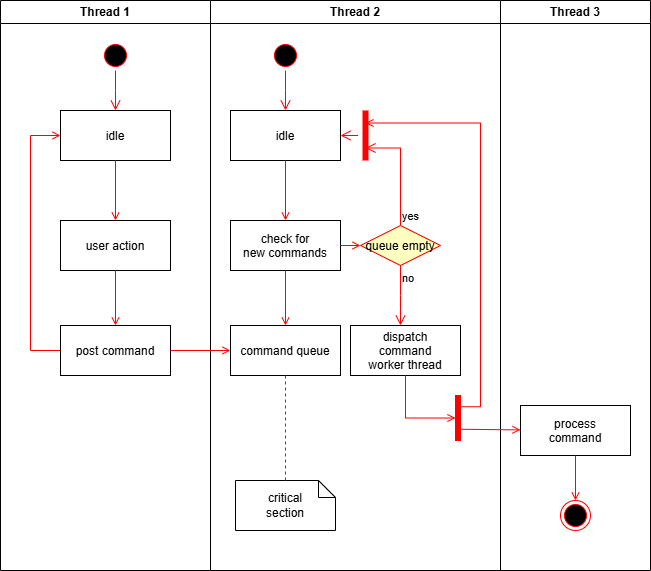

The diagram above was exported from draw.io. Its source (the exported page's mxGraphModel, read from the mxfile embedded in the PNG):
<mxGraphModel dx="587" dy="677" grid="1" gridSize="10" guides="1" tooltips="1" connect="1" arrows="1" fold="1" page="1" pageScale="1" pageWidth="850" pageHeight="1100" math="0" shadow="0">
  <root>
    <mxCell id="0" />
    <mxCell id="1" parent="0" />
    <mxCell id="5" value="Thread 1" style="swimlane;whiteSpace=wrap" vertex="1" parent="1">
      <mxGeometry x="20" y="20" width="210" height="570" as="geometry" />
    </mxCell>
    <mxCell id="6" value="" style="ellipse;shape=startState;fillColor=#000000;strokeColor=#ff0000;" vertex="1" parent="5">
      <mxGeometry x="100" y="40" width="30" height="30" as="geometry" />
    </mxCell>
    <mxCell id="7" value="" style="edgeStyle=elbowEdgeStyle;elbow=horizontal;verticalAlign=bottom;endArrow=open;endSize=8;strokeColor=#FF0000;endFill=1;rounded=0" edge="1" parent="5" source="6" target="8">
      <mxGeometry x="100" y="40" as="geometry">
        <mxPoint x="115" y="110" as="targetPoint" />
      </mxGeometry>
    </mxCell>
    <mxCell id="8" value="idle" style="" vertex="1" parent="5">
      <mxGeometry x="60" y="110" width="110" height="50" as="geometry" />
    </mxCell>
    <mxCell id="9" value="user action" style="" vertex="1" parent="5">
      <mxGeometry x="60" y="220" width="110" height="50" as="geometry" />
    </mxCell>
    <mxCell id="10" value="" style="endArrow=open;strokeColor=#FF0000;endFill=1;rounded=0" edge="1" parent="5" source="8" target="9">
      <mxGeometry relative="1" as="geometry" />
    </mxCell>
    <mxCell id="11" value="post command" style="" vertex="1" parent="5">
      <mxGeometry x="60" y="325" width="110" height="50" as="geometry" />
    </mxCell>
    <mxCell id="12" value="" style="endArrow=open;strokeColor=#FF0000;endFill=1;rounded=0" edge="1" parent="5" source="9" target="11">
      <mxGeometry relative="1" as="geometry" />
    </mxCell>
    <mxCell id="13" value="" style="edgeStyle=elbowEdgeStyle;elbow=horizontal;strokeColor=#FF0000;endArrow=open;endFill=1;rounded=0" edge="1" parent="5" source="11" target="8">
      <mxGeometry width="100" height="100" relative="1" as="geometry">
        <mxPoint x="160" y="290" as="sourcePoint" />
        <mxPoint x="260" y="190" as="targetPoint" />
        <Array as="points">
          <mxPoint x="30" y="250" />
        </Array>
      </mxGeometry>
    </mxCell>
    <mxCell id="14" value="Thread 2" style="swimlane;whiteSpace=wrap" vertex="1" parent="1">
      <mxGeometry x="230" y="20" width="290" height="570" as="geometry" />
    </mxCell>
    <mxCell id="15" value="" style="ellipse;shape=startState;fillColor=#000000;strokeColor=#ff0000;" vertex="1" parent="14">
      <mxGeometry x="60" y="40" width="30" height="30" as="geometry" />
    </mxCell>
    <mxCell id="16" value="" style="edgeStyle=elbowEdgeStyle;elbow=horizontal;verticalAlign=bottom;endArrow=open;endSize=8;strokeColor=#FF0000;endFill=1;rounded=0" edge="1" parent="14" source="15" target="17">
      <mxGeometry x="40" y="20" as="geometry">
        <mxPoint x="55" y="90" as="targetPoint" />
      </mxGeometry>
    </mxCell>
    <mxCell id="17" value="idle" style="" vertex="1" parent="14">
      <mxGeometry x="20" y="110" width="110" height="50" as="geometry" />
    </mxCell>
    <mxCell id="18" value="check for &#10;new commands" style="" vertex="1" parent="14">
      <mxGeometry x="20" y="220" width="110" height="50" as="geometry" />
    </mxCell>
    <mxCell id="19" value="" style="endArrow=open;strokeColor=#FF0000;endFill=1;rounded=0" edge="1" parent="14" source="17" target="18">
      <mxGeometry relative="1" as="geometry" />
    </mxCell>
    <mxCell id="20" value="command queue" style="" vertex="1" parent="14">
      <mxGeometry x="20" y="325" width="110" height="50" as="geometry" />
    </mxCell>
    <mxCell id="21" value="" style="endArrow=open;strokeColor=#FF0000;endFill=1;rounded=0" edge="1" parent="14" source="18" target="20">
      <mxGeometry relative="1" as="geometry" />
    </mxCell>
    <mxCell id="22" value="queue empty" style="rhombus;fillColor=#ffffc0;strokeColor=#ff0000;" vertex="1" parent="14">
      <mxGeometry x="150" y="225" width="80" height="40" as="geometry" />
    </mxCell>
    <mxCell id="23" value="yes" style="edgeStyle=elbowEdgeStyle;elbow=horizontal;align=left;verticalAlign=bottom;endArrow=open;endSize=8;strokeColor=#FF0000;exitX=0.5;exitY=0;endFill=1;rounded=0;entryX=0.75;entryY=0.5;entryPerimeter=0" edge="1" parent="14" source="22" target="26">
      <mxGeometry x="-1" relative="1" as="geometry">
        <mxPoint x="160" y="150" as="targetPoint" />
        <Array as="points">
          <mxPoint x="190" y="180" />
        </Array>
      </mxGeometry>
    </mxCell>
    <mxCell id="24" value="no" style="edgeStyle=elbowEdgeStyle;elbow=horizontal;align=left;verticalAlign=top;endArrow=open;endSize=8;strokeColor=#FF0000;endFill=1;rounded=0" edge="1" parent="14" source="22" target="28">
      <mxGeometry x="-1" relative="1" as="geometry">
        <mxPoint x="190" y="305" as="targetPoint" />
      </mxGeometry>
    </mxCell>
    <mxCell id="25" value="" style="endArrow=open;strokeColor=#FF0000;endFill=1;rounded=0" edge="1" parent="14" source="18" target="22">
      <mxGeometry relative="1" as="geometry" />
    </mxCell>
    <mxCell id="26" value="" style="shape=line;strokeWidth=6;strokeColor=#ff0000;rotation=90" vertex="1" parent="14">
      <mxGeometry x="130" y="127.5" width="50" height="15" as="geometry" />
    </mxCell>
    <mxCell id="27" value="" style="edgeStyle=elbowEdgeStyle;elbow=horizontal;verticalAlign=bottom;endArrow=open;endSize=8;strokeColor=#FF0000;endFill=1;rounded=0" edge="1" parent="14" source="26" target="17">
      <mxGeometry x="130" y="90" as="geometry">
        <mxPoint x="230" y="140" as="targetPoint" />
      </mxGeometry>
    </mxCell>
    <mxCell id="28" value="dispatch&#10;command&#10;worker thread" style="" vertex="1" parent="14">
      <mxGeometry x="140" y="325" width="110" height="50" as="geometry" />
    </mxCell>
    <mxCell id="29" value="critical&#10;section" style="shape=note;whiteSpace=wrap;size=17" vertex="1" parent="14">
      <mxGeometry x="25" y="480" width="100" height="50" as="geometry" />
    </mxCell>
    <mxCell id="30" value="" style="endArrow=none;strokeColor=#FF0000;endFill=0;rounded=0;dashed=1" edge="1" parent="14" source="20" target="29">
      <mxGeometry relative="1" as="geometry" />
    </mxCell>
    <mxCell id="31" value="" style="whiteSpace=wrap;strokeColor=#FF0000;fillColor=#FF0000" vertex="1" parent="14">
      <mxGeometry x="245" y="395" width="5" height="45" as="geometry" />
    </mxCell>
    <mxCell id="32" value="" style="edgeStyle=elbowEdgeStyle;elbow=horizontal;entryX=0;entryY=0.5;strokeColor=#FF0000;endArrow=open;endFill=1;rounded=0" edge="1" parent="14" source="28" target="31">
      <mxGeometry width="100" height="100" relative="1" as="geometry">
        <mxPoint x="60" y="480" as="sourcePoint" />
        <mxPoint x="160" y="380" as="targetPoint" />
        <Array as="points">
          <mxPoint x="195" y="400" />
        </Array>
      </mxGeometry>
    </mxCell>
    <mxCell id="35" value="" style="edgeStyle=elbowEdgeStyle;elbow=horizontal;strokeColor=#FF0000;endArrow=open;endFill=1;rounded=0;entryX=0.25;entryY=0.5;entryPerimeter=0;exitX=1;exitY=0.25;exitDx=0;exitDy=0;" edge="1" parent="14" target="26" source="31">
      <mxGeometry width="100" height="100" relative="1" as="geometry">
        <mxPoint x="320" y="410" as="sourcePoint" />
        <mxPoint x="230" y="120" as="targetPoint" />
        <Array as="points">
          <mxPoint x="270" y="260" />
        </Array>
      </mxGeometry>
    </mxCell>
    <mxCell id="33" value="Thread 3" style="swimlane;whiteSpace=wrap" vertex="1" parent="14">
      <mxGeometry x="290" width="150" height="570" as="geometry" />
    </mxCell>
    <mxCell id="34" value="process&#10;command" style="" vertex="1" parent="33">
      <mxGeometry x="20" y="405" width="110" height="50" as="geometry" />
    </mxCell>
    <mxCell id="37" value="" style="ellipse;shape=endState;fillColor=#000000;strokeColor=#ff0000" vertex="1" parent="33">
      <mxGeometry x="60" y="500" width="30" height="30" as="geometry" />
    </mxCell>
    <mxCell id="38" value="" style="endArrow=open;strokeColor=#FF0000;endFill=1;rounded=0" edge="1" parent="33" source="34" target="37">
      <mxGeometry relative="1" as="geometry" />
    </mxCell>
    <mxCell id="36" value="" style="edgeStyle=none;strokeColor=#FF0000;endArrow=open;endFill=1;rounded=0;exitX=1;exitY=0.75;exitDx=0;exitDy=0;" edge="1" parent="14" target="34" source="31">
      <mxGeometry width="100" height="100" relative="1" as="geometry">
        <mxPoint x="320" y="429.5" as="sourcePoint" />
        <mxPoint x="440" y="429.5" as="targetPoint" />
      </mxGeometry>
    </mxCell>
    <mxCell id="39" value="" style="endArrow=open;strokeColor=#FF0000;endFill=1;rounded=0" edge="1" parent="1" source="11" target="20">
      <mxGeometry relative="1" as="geometry" />
    </mxCell>
  </root>
</mxGraphModel>